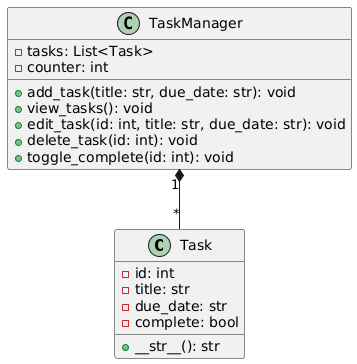

The diagram above was rendered by PlantUML. Its source (embedded in the PNG):
@startuml
class Task {
    - id: int
    - title: str
    - due_date: str
    - complete: bool
    + __str__(): str
}

class TaskManager {
    - tasks: List<Task>
    - counter: int
    + add_task(title: str, due_date: str): void
    + view_tasks(): void
    + edit_task(id: int, title: str, due_date: str): void
    + delete_task(id: int): void
    + toggle_complete(id: int): void
}

TaskManager "1" *-- "*" Task
@enduml